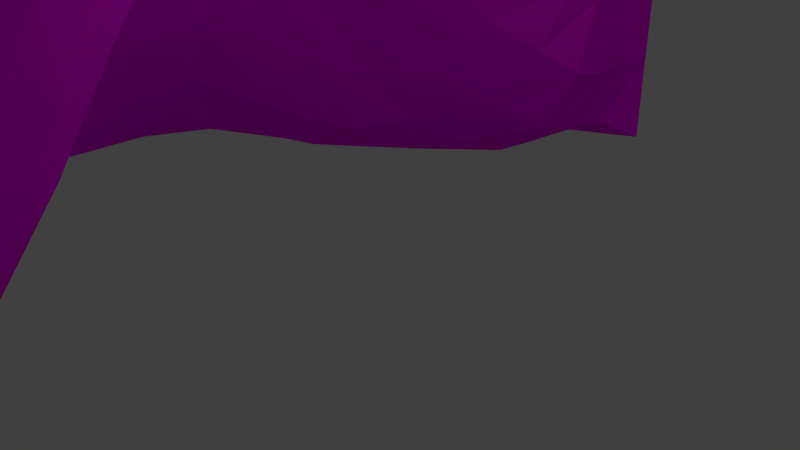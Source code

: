 # Source: cave_wall_6.blend  (saved by Blender 2.66.1; exported with 4.5.12 LTS)
import bpy
from mathutils import Matrix  # noqa: F401  (used for matrix-valued properties, if any)

bpy.ops.wm.read_factory_settings(use_empty=True)
scene = bpy.context.scene
scene.name = 'Scene'

# ---- collections
col_collection_1 = bpy.data.collections.new('Collection 1'); scene.collection.children.link(col_collection_1)

# ---- images (referenced by path relative to the original .blend; pixels are not part of the script)
import os
ASSET_DIR = os.environ.get("B2B_ASSET_DIR", "")  # directory of the original .blend (textures are referenced by path, not embedded)
HERE = os.path.dirname(os.path.abspath(__file__))  # packed textures are extracted next to this script under _unpacked/

def load_image(name, relpath, width, height, colorspace="sRGB"):
    """Load a texture the original file referenced (path relative to the .blend, or extracted next to this script)."""
    p = next((c for c in (os.path.join(HERE, relpath), os.path.join(ASSET_DIR, relpath)) if relpath and os.path.exists(c)), "")
    if p:
        img = bpy.data.images.load(p, check_existing=True)
        img.name = name
    else:  # same state as the original file: an image datablock whose file is absent (Cycles renders it pink)
        img = bpy.data.images.new(name, width, height)
        img.source = "FILE"
        img.filepath = "//" + (relpath or name)
    img.colorspace_settings.name = colorspace
    return img
img_wallrock2_jpg = load_image('wallrock2.jpg', 'textures/wallrock2.jpg', 1024, 1024, 'sRGB')

# ---- materials (node trees are filled in below, after node groups)
mat_material = bpy.data.materials.new('Material')
mat_material.alpha_threshold = 0.0
mat_material.roughness = 0.5
mat_material.line_color = (0.0, 0.0, 0.0, 1.0)

# ---- material node trees
mat_material.use_nodes = True; mat_material.node_tree.nodes.clear()
_N = mat_material.node_tree.nodes; _L = mat_material.node_tree.links
n0 = _N.new('ShaderNodeOutputMaterial'); n0.name = 'Material Output'; n0.location = (300, 300)
n0.width = 120
n1 = _N.new('ShaderNodeBsdfDiffuse'); n1.name = 'Diffuse BSDF'; n1.location = (10, 300)
n2 = _N.new('ShaderNodeTexImage'); n2.name = 'Image Texture'; n2.location = (-190, 300)
n2.width = 150
n2.image = img_wallrock2_jpg
_L.new(n1.outputs[0], n0.inputs[0])
_L.new(n2.outputs[0], n1.inputs[0])
n0.is_active_output = True

# ---- world
world_world = bpy.data.worlds.new('World'); scene.world = world_world
world_world.color = (0.05088, 0.05088, 0.05088)
world_world.use_sun_shadow = False
world_world.sun_shadow_jitter_overblur = 0.0
world_world.cycles.sampling_method = 'MANUAL'
world_world.cycles.sample_map_resolution = 256

# ---- cameras
cam_camera = bpy.data.cameras.new('Camera')
cam_camera.clip_end = 100.0
cam_camera.lens = 35.0
cam_camera.sensor_width = 32.0
cam_camera.sensor_height = 18.0
cam_camera.ortho_scale = 7.314
cam_camera.dof.focus_distance = 0.0

# ---- lights
light_lamp = bpy.data.lights.new('Lamp', 'POINT')
light_lamp.transmission_factor = 0.0
light_lamp.cutoff_distance = 30.0
light_lamp.energy = 100.0
light_lamp.shadow_buffer_clip_start = 1.001
light_lamp.shadow_soft_size = 0.1
light_lamp.shadow_maximum_resolution = 0.006
light_lamp.use_absolute_resolution = True
light_lamp.cycles.use_multiple_importance_sampling = False

# ---- meshes
me_plane = bpy.data.meshes.new('Plane')
me_plane.from_pydata([(1.0, -1.0, 2.828), (-1.0, -1.0, 0.0), (1.0, 1.0, 2.828), (-1.0, 1.0, 0.0), (0.0003094, -1.0, 2.828), (0.0005717, -1.0, 0.0), (0.0003094, 1.0, 2.828), (0.0005717, 1.0, 0.0), (0.0005515, -1.0, 0.2176), (0.0005313, -1.0, 0.4351), (0.0005111, -1.0, 0.6527), (0.000491, -1.0, 0.8703), (0.0004708, -1.0, 1.088), (0.0004506, -1.0, 1.305), (0.0004304, -1.0, 1.523), (0.0004102, -1.0, 1.741), (0.0003901, -1.0, 1.958), (0.0003699, -1.0, 2.176), (0.0003497, -1.0, 2.393), (0.0003295, -1.0, 2.611), (0.0005515, 1.0, 0.2176), (0.0005313, 1.0, 0.4351), (0.0005111, 1.0, 0.6527), (0.000491, 1.0, 0.8703), (0.0004708, 1.0, 1.088), (0.0004506, 1.0, 1.305), (0.0004304, 1.0, 1.523), (0.0004102, 1.0, 1.741), (0.0003901, 1.0, 1.958), (0.0003699, 1.0, 2.176), (0.0003497, 1.0, 2.393), (0.0003295, 1.0, 2.611), (-0.1662, -1.0, 0.0), (-0.333, -1.0, 0.0), (-0.4997, -1.0, 0.0), (-0.6665, -1.0, 0.0), (-0.8332, -1.0, 0.0), (-0.1662, 1.0, 0.0), (-0.333, 1.0, 0.0), (-0.4997, 1.0, 0.0), (-0.6665, 1.0, 0.0), (-0.8332, 1.0, 0.0), (1.0, -0.875, 2.828), (1.0, -0.75, 2.828), (1.0, -0.625, 2.828), (1.0, -0.5, 2.828), (1.0, -0.375, 2.828), (1.0, -0.25, 2.828), (1.0, -0.125, 2.828), (1.0, -3.567e-07, 2.828), (1.0, 0.125, 2.828), (1.0, 0.25, 2.828), (1.0, 0.375, 2.828), (1.0, 0.5, 2.828), (1.0, 0.625, 2.828), (1.0, 0.75, 2.828), (1.0, 0.875, 2.828), (-1.0, 0.875, 0.0), (-1.0, 0.75, 0.0), (-1.0, 0.625, 0.0), (-1.0, 0.5, 0.0), (-1.0, 0.375, 0.0), (-1.0, 0.25, 0.0), (-1.0, 0.125, 0.0), (-1.0, -9.313e-10, 0.0), (-1.0, -0.125, 0.0), (-1.0, -0.25, 0.0), (-1.0, -0.375, 0.0), (-1.0, -0.5, 0.0), (-1.0, -0.625, 0.0), (-1.0, -0.75, 0.0), (-1.0, -0.875, 0.0), (-0.03686, -0.875, 0.08564), (-0.0532, -0.75, 0.1598), (-0.1225, -0.625, 0.3253), (-0.2155, -0.5, 0.5624), (-0.2858, -0.375, 0.7571), (-0.341, -0.25, 0.9532), (-0.3612, -0.125, 1.082), (-0.322, -1.197e-07, 1.004), (-0.2384, 0.125, 0.7152), (-0.1802, 0.25, 0.433), (-0.1417, 0.375, 0.284), (-0.0934, 0.5, 0.1904), (-0.0501, 0.625, 0.1099), (-0.04837, 0.75, 0.08127), (-0.04918, 0.875, 0.06858), (0.3233, -0.875, 2.758), (0.3877, -0.75, 2.745), (0.3981, -0.625, 2.743), (0.4026, -0.5, 2.743), (0.4139, -0.375, 2.744), (0.4335, -0.25, 2.744), (0.4527, -0.125, 2.744), (0.4673, -3.291e-07, 2.744), (0.466, 0.125, 2.743), (0.4491, 0.25, 2.742), (0.4332, 0.375, 2.741), (0.4234, 0.5, 2.74), (0.4128, 0.625, 2.741), (0.3931, 0.75, 2.744), (0.3242, 0.875, 2.758), (0.01577, -0.875, 0.2385), (0.02924, -0.75, 0.2713), (-0.009091, -0.625, 0.3602), (-0.08738, -0.5, 0.5011), (-0.1623, -0.375, 0.6452), (-0.2206, -0.25, 0.8381), (-0.2419, -0.125, 1.023), (-0.205, -1.013e-07, 1.016), (-0.1231, 0.125, 0.7991), (-0.06348, 0.25, 0.5684), (-0.01797, 0.375, 0.4324), (0.02454, 0.5, 0.3487), (0.0492, 0.625, 0.2732), (0.02605, 0.75, 0.241), (0.001274, 0.875, 0.2328), (0.02107, -0.875, 0.4381), (0.0459, -0.75, 0.4462), (0.03866, -0.625, 0.4796), (-0.01342, -0.5, 0.5515), (-0.08503, -0.375, 0.6546), (-0.1463, -0.25, 0.8101), (-0.1643, -0.125, 0.9672), (-0.1249, -7.073e-08, 0.9802), (-0.04568, 0.125, 0.8428), (0.01759, 0.25, 0.6848), (0.0708, 0.375, 0.5647), (0.09459, 0.5, 0.4981), (0.08445, 0.625, 0.4549), (0.04202, 0.75, 0.4395), (0.01106, 0.875, 0.4372), (0.01654, -0.875, 0.6529), (0.04168, -0.75, 0.6539), (0.05547, -0.625, 0.6626), (0.03164, -0.5, 0.6958), (-0.02753, -0.375, 0.7703), (-0.09255, -0.25, 0.8883), (-0.1092, -0.125, 0.9879), (-0.06825, -4.986e-08, 1.0), (0.001141, 0.125, 0.937), (0.05309, 0.25, 0.8447), (0.09539, 0.375, 0.7366), (0.09461, 0.5, 0.6784), (0.06424, 0.625, 0.6573), (0.02734, 0.75, 0.6531), (0.007504, 0.875, 0.6528), (0.02357, -0.875, 0.8705), (0.05199, -0.75, 0.872), (0.07636, -0.625, 0.8772), (0.06643, -0.5, 0.9006), (0.02044, -0.375, 0.9614), (-0.03876, -0.25, 1.06), (-0.0495, -0.125, 1.124), (-0.008553, -5.44e-08, 1.136), (0.04561, 0.125, 1.111), (0.07608, 0.25, 1.048), (0.09715, 0.375, 0.9441), (0.07837, 0.5, 0.8866), (0.04614, 0.625, 0.872), (0.0238, 0.75, 0.8703), (0.01164, 0.875, 0.8703), (0.05884, -0.875, 1.092), (0.09859, -0.75, 1.102), (0.1191, -0.625, 1.12), (0.09803, -0.5, 1.155), (0.05467, -0.375, 1.209), (0.007689, -0.25, 1.284), (0.003239, -0.125, 1.327), (0.03939, -6.655e-08, 1.335), (0.08038, 0.125, 1.322), (0.1018, 0.25, 1.267), (0.1195, 0.375, 1.167), (0.1054, 0.5, 1.106), (0.08115, 0.625, 1.09), (0.0627, 0.75, 1.088), (0.03814, 0.875, 1.088), (0.1233, -0.875, 1.326), (0.176, -0.75, 1.365), (0.1766, -0.625, 1.406), (0.1311, -0.5, 1.453), (0.08302, -0.375, 1.494), (0.04474, -0.25, 1.533), (0.03928, -0.125, 1.55), (0.06595, -8.09e-08, 1.552), (0.09887, 0.125, 1.542), (0.1259, 0.25, 1.498), (0.1612, 0.375, 1.409), (0.1783, 0.5, 1.336), (0.1714, 0.625, 1.31), (0.1453, 0.75, 1.306), (0.0877, 0.875, 1.305), (0.1756, -0.875, 1.573), (0.2342, -0.75, 1.649), (0.2232, -0.625, 1.703), (0.1764, -0.5, 1.738), (0.1303, -0.375, 1.756), (0.08447, -0.25, 1.767), (0.06012, -0.125, 1.77), (0.07278, -1.099e-07, 1.77), (0.1014, 0.125, 1.766), (0.1352, 0.25, 1.74), (0.1882, 0.375, 1.667), (0.2415, 0.5, 1.578), (0.254, 0.625, 1.535), (0.2185, 0.75, 1.524), (0.1302, 0.875, 1.523), (0.1813, -0.875, 1.803), (0.242, -0.75, 1.895), (0.2385, -0.625, 1.948), (0.2057, -0.5, 1.971), (0.1573, -0.375, 1.982), (0.09174, -0.25, 1.986), (0.04236, -0.125, 1.987), (0.04503, -1.505e-07, 1.987), (0.07868, 0.125, 1.985), (0.1215, 0.25, 1.969), (0.183, 0.375, 1.908), (0.2534, 0.5, 1.809), (0.2745, 0.625, 1.755), (0.2364, 0.75, 1.742), (0.1411, 0.875, 1.741), (0.1514, -0.875, 2.008), (0.2164, -0.75, 2.082), (0.2279, -0.625, 2.125), (0.1968, -0.5, 2.149), (0.1313, -0.375, 2.175), (0.04842, -0.25, 2.188), (-0.01337, -0.125, 2.191), (-0.0115, -1.937e-07, 2.191), (0.03306, 0.125, 2.189), (0.08513, 0.25, 2.176), (0.1462, 0.375, 2.122), (0.2139, 0.5, 2.025), (0.2351, 0.625, 1.972), (0.2034, 0.75, 1.96), (0.123, 0.875, 1.958), (0.101, -0.875, 2.195), (0.1559, -0.75, 2.228), (0.1719, -0.625, 2.251), (0.1414, -0.5, 2.279), (0.07787, -0.375, 2.32), (0.011, -0.25, 2.344), (-0.0329, -0.125, 2.351), (-0.02196, -2.328e-07, 2.352), (0.0242, 0.125, 2.35), (0.06912, 0.25, 2.339), (0.1119, 0.375, 2.298), (0.1561, 0.5, 2.225), (0.1661, 0.625, 2.186), (0.1403, 0.75, 2.176), (0.08508, 0.875, 2.175), (0.05354, -0.875, 2.394), (0.08249, -0.75, 2.402), (0.09242, -0.625, 2.408), (0.07736, -0.5, 2.421), (0.04887, -0.375, 2.446), (0.02724, -0.25, 2.459), (0.02089, -0.125, 2.462), (0.04591, -2.527e-07, 2.461), (0.08291, 0.125, 2.46), (0.1053, 0.25, 2.455), (0.1173, 0.375, 2.438), (0.1255, 0.5, 2.406), (0.1133, 0.625, 2.391), (0.0849, 0.75, 2.389), (0.05057, 0.875, 2.391), (0.08414, -0.875, 2.595), (0.1097, -0.75, 2.592), (0.1157, -0.625, 2.592), (0.1143, -0.5, 2.595), (0.1158, -0.375, 2.602), (0.1281, -0.25, 2.605), (0.1472, -0.125, 2.605), (0.175, -2.862e-07, 2.605), (0.1927, 0.125, 2.603), (0.189, 0.25, 2.601), (0.1783, 0.375, 2.596), (0.1676, 0.5, 2.588), (0.1482, 0.625, 2.587), (0.1214, 0.75, 2.589), (0.0863, 0.875, 2.595), (-0.8334, -0.875, -0.0105), (-0.8352, -0.75, -0.01476), (-0.8444, -0.625, 0.02622), (-0.862, -0.5, 0.1366), (-0.8666, -0.375, 0.2195), (-0.8571, -0.25, 0.2194), (-0.8475, -0.125, 0.1641), (-0.84, -1.517e-08, 0.09873), (-0.8356, 0.125, 0.0345), (-0.8337, 0.25, 0.00528), (-0.8333, 0.375, 8.245e-05), (-0.8332, 0.5, -0.0001266), (-0.8332, 0.625, -8.226e-05), (-0.8332, 0.75, -1.582e-05), (-0.8332, 0.875, 0.0), (-0.6671, -0.875, -0.00723), (-0.6729, -0.75, 0.002055), (-0.6973, -0.625, 0.09372), (-0.7391, -0.5, 0.289), (-0.7528, -0.375, 0.4086), (-0.7377, -0.25, 0.4118), (-0.7172, -0.125, 0.3469), (-0.6952, -3.598e-08, 0.2361), (-0.6793, 0.125, 0.09543), (-0.6704, 0.25, 0.01814), (-0.6676, 0.375, 0.0005376), (-0.6667, 0.5, -0.001141), (-0.6665, 0.625, -0.0009584), (-0.6665, 0.75, -0.0002939), (-0.6665, 0.875, -2.5e-05), (-0.5006, -0.875, 0.0004646), (-0.5109, -0.75, 0.02926), (-0.5537, -0.625, 0.1687), (-0.623, -0.5, 0.4246), (-0.6553, -0.375, 0.5655), (-0.6507, -0.25, 0.5869), (-0.627, -0.125, 0.5316), (-0.5867, -5.607e-08, 0.3851), (-0.548, 0.125, 0.173), (-0.5213, 0.25, 0.0403), (-0.5092, 0.375, 0.003758), (-0.5027, 0.5, -0.003876), (-0.5, 0.625, -0.005162), (-0.4998, 0.75, -0.002145), (-0.4999, 0.875, -0.000257), (-0.3353, -0.875, 0.00979), (-0.3542, -0.75, 0.06267), (-0.4209, -0.625, 0.2481), (-0.5145, -0.5, 0.5494), (-0.5667, -0.375, 0.727), (-0.5826, -0.25, 0.7966), (-0.5674, -0.125, 0.7672), (-0.5173, -8.449e-08, 0.6028), (-0.4527, 0.125, 0.3286), (-0.4025, 0.25, 0.121), (-0.3735, 0.375, 0.0393), (-0.3509, 0.5, 0.004749), (-0.3369, 0.625, -0.01055), (-0.3346, 0.75, -0.005851), (-0.3346, 0.875, -2.884e-05), (-0.1745, -0.875, 0.03062), (-0.1988, -0.75, 0.1043), (-0.2788, -0.625, 0.3068), (-0.3785, -0.5, 0.6072), (-0.4411, -0.375, 0.8156), (-0.48, -0.25, 0.9625), (-0.4843, -0.125, 1.005), (-0.4383, -1.136e-07, 0.8655), (-0.3592, 0.125, 0.5559), (-0.2994, 0.25, 0.2789), (-0.261, 0.375, 0.1419), (-0.2191, 0.5, 0.06362), (-0.1847, 0.625, 0.01263), (-0.178, 0.75, 0.006427), (-0.1774, 0.875, 0.01106)], [], [(101, 56, 2, 6), (356, 86, 7, 37), (281, 101, 6, 31), (86, 116, 20, 7), (116, 131, 21, 20), (131, 146, 22, 21), (146, 161, 23, 22), (161, 176, 24, 23), (176, 191, 25, 24), (191, 206, 26, 25), (206, 221, 27, 26), (221, 236, 28, 27), (236, 251, 29, 28), (251, 266, 30, 29), (266, 281, 31, 30), (57, 296, 41, 3), (296, 311, 40, 41), (311, 326, 39, 40), (326, 341, 38, 39), (341, 356, 37, 38), (4, 0, 42, 87), (87, 42, 43, 88), (88, 43, 44, 89), (89, 44, 45, 90), (90, 45, 46, 91), (91, 46, 47, 92), (92, 47, 48, 93), (93, 48, 49, 94), (94, 49, 50, 95), (95, 50, 51, 96), (96, 51, 52, 97), (97, 52, 53, 98), (98, 53, 54, 99), (99, 54, 55, 100), (100, 55, 56, 101), (32, 5, 72, 342), (342, 72, 73, 343), (343, 73, 74, 344), (344, 74, 75, 345), (345, 75, 76, 346), (346, 76, 77, 347), (347, 77, 78, 348), (348, 78, 79, 349), (349, 79, 80, 350), (350, 80, 81, 351), (351, 81, 82, 352), (352, 82, 83, 353), (353, 83, 84, 354), (354, 84, 85, 355), (355, 85, 86, 356), (19, 4, 87, 267), (267, 87, 88, 268), (268, 88, 89, 269), (269, 89, 90, 270), (270, 90, 91, 271), (271, 91, 92, 272), (272, 92, 93, 273), (273, 93, 94, 274), (274, 94, 95, 275), (275, 95, 96, 276), (276, 96, 97, 277), (277, 97, 98, 278), (278, 98, 99, 279), (279, 99, 100, 280), (280, 100, 101, 281), (5, 8, 102, 72), (72, 102, 103, 73), (73, 103, 104, 74), (74, 104, 105, 75), (75, 105, 106, 76), (76, 106, 107, 77), (77, 107, 108, 78), (78, 108, 109, 79), (79, 109, 110, 80), (80, 110, 111, 81), (81, 111, 112, 82), (82, 112, 113, 83), (83, 113, 114, 84), (84, 114, 115, 85), (85, 115, 116, 86), (8, 9, 117, 102), (102, 117, 118, 103), (103, 118, 119, 104), (104, 119, 120, 105), (105, 120, 121, 106), (106, 121, 122, 107), (107, 122, 123, 108), (108, 123, 124, 109), (109, 124, 125, 110), (110, 125, 126, 111), (111, 126, 127, 112), (112, 127, 128, 113), (113, 128, 129, 114), (114, 129, 130, 115), (115, 130, 131, 116), (9, 10, 132, 117), (117, 132, 133, 118), (118, 133, 134, 119), (119, 134, 135, 120), (120, 135, 136, 121), (121, 136, 137, 122), (122, 137, 138, 123), (123, 138, 139, 124), (124, 139, 140, 125), (125, 140, 141, 126), (126, 141, 142, 127), (127, 142, 143, 128), (128, 143, 144, 129), (129, 144, 145, 130), (130, 145, 146, 131), (10, 11, 147, 132), (132, 147, 148, 133), (133, 148, 149, 134), (134, 149, 150, 135), (135, 150, 151, 136), (136, 151, 152, 137), (137, 152, 153, 138), (138, 153, 154, 139), (139, 154, 155, 140), (140, 155, 156, 141), (141, 156, 157, 142), (142, 157, 158, 143), (143, 158, 159, 144), (144, 159, 160, 145), (145, 160, 161, 146), (11, 12, 162, 147), (147, 162, 163, 148), (148, 163, 164, 149), (149, 164, 165, 150), (150, 165, 166, 151), (151, 166, 167, 152), (152, 167, 168, 153), (153, 168, 169, 154), (154, 169, 170, 155), (155, 170, 171, 156), (156, 171, 172, 157), (157, 172, 173, 158), (158, 173, 174, 159), (159, 174, 175, 160), (160, 175, 176, 161), (12, 13, 177, 162), (162, 177, 178, 163), (163, 178, 179, 164), (164, 179, 180, 165), (165, 180, 181, 166), (166, 181, 182, 167), (167, 182, 183, 168), (168, 183, 184, 169), (169, 184, 185, 170), (170, 185, 186, 171), (171, 186, 187, 172), (172, 187, 188, 173), (173, 188, 189, 174), (174, 189, 190, 175), (175, 190, 191, 176), (13, 14, 192, 177), (177, 192, 193, 178), (178, 193, 194, 179), (179, 194, 195, 180), (180, 195, 196, 181), (181, 196, 197, 182), (182, 197, 198, 183), (183, 198, 199, 184), (184, 199, 200, 185), (185, 200, 201, 186), (186, 201, 202, 187), (187, 202, 203, 188), (188, 203, 204, 189), (189, 204, 205, 190), (190, 205, 206, 191), (14, 15, 207, 192), (192, 207, 208, 193), (193, 208, 209, 194), (194, 209, 210, 195), (195, 210, 211, 196), (196, 211, 212, 197), (197, 212, 213, 198), (198, 213, 214, 199), (199, 214, 215, 200), (200, 215, 216, 201), (201, 216, 217, 202), (202, 217, 218, 203), (203, 218, 219, 204), (204, 219, 220, 205), (205, 220, 221, 206), (15, 16, 222, 207), (207, 222, 223, 208), (208, 223, 224, 209), (209, 224, 225, 210), (210, 225, 226, 211), (211, 226, 227, 212), (212, 227, 228, 213), (213, 228, 229, 214), (214, 229, 230, 215), (215, 230, 231, 216), (216, 231, 232, 217), (217, 232, 233, 218), (218, 233, 234, 219), (219, 234, 235, 220), (220, 235, 236, 221), (16, 17, 237, 222), (222, 237, 238, 223), (223, 238, 239, 224), (224, 239, 240, 225), (225, 240, 241, 226), (226, 241, 242, 227), (227, 242, 243, 228), (228, 243, 244, 229), (229, 244, 245, 230), (230, 245, 246, 231), (231, 246, 247, 232), (232, 247, 248, 233), (233, 248, 249, 234), (234, 249, 250, 235), (235, 250, 251, 236), (17, 18, 252, 237), (237, 252, 253, 238), (238, 253, 254, 239), (239, 254, 255, 240), (240, 255, 256, 241), (241, 256, 257, 242), (242, 257, 258, 243), (243, 258, 259, 244), (244, 259, 260, 245), (245, 260, 261, 246), (246, 261, 262, 247), (247, 262, 263, 248), (248, 263, 264, 249), (249, 264, 265, 250), (250, 265, 266, 251), (18, 19, 267, 252), (252, 267, 268, 253), (253, 268, 269, 254), (254, 269, 270, 255), (255, 270, 271, 256), (256, 271, 272, 257), (257, 272, 273, 258), (258, 273, 274, 259), (259, 274, 275, 260), (260, 275, 276, 261), (261, 276, 277, 262), (262, 277, 278, 263), (263, 278, 279, 264), (264, 279, 280, 265), (265, 280, 281, 266), (1, 36, 282, 71), (71, 282, 283, 70), (70, 283, 284, 69), (69, 284, 285, 68), (68, 285, 286, 67), (67, 286, 287, 66), (66, 287, 288, 65), (65, 288, 289, 64), (64, 289, 290, 63), (63, 290, 291, 62), (62, 291, 292, 61), (61, 292, 293, 60), (60, 293, 294, 59), (59, 294, 295, 58), (58, 295, 296, 57), (36, 35, 297, 282), (282, 297, 298, 283), (283, 298, 299, 284), (284, 299, 300, 285), (285, 300, 301, 286), (286, 301, 302, 287), (287, 302, 303, 288), (288, 303, 304, 289), (289, 304, 305, 290), (290, 305, 306, 291), (291, 306, 307, 292), (292, 307, 308, 293), (293, 308, 309, 294), (294, 309, 310, 295), (295, 310, 311, 296), (35, 34, 312, 297), (297, 312, 313, 298), (298, 313, 314, 299), (299, 314, 315, 300), (300, 315, 316, 301), (301, 316, 317, 302), (302, 317, 318, 303), (303, 318, 319, 304), (304, 319, 320, 305), (305, 320, 321, 306), (306, 321, 322, 307), (307, 322, 323, 308), (308, 323, 324, 309), (309, 324, 325, 310), (310, 325, 326, 311), (34, 33, 327, 312), (312, 327, 328, 313), (313, 328, 329, 314), (314, 329, 330, 315), (315, 330, 331, 316), (316, 331, 332, 317), (317, 332, 333, 318), (318, 333, 334, 319), (319, 334, 335, 320), (320, 335, 336, 321), (321, 336, 337, 322), (322, 337, 338, 323), (323, 338, 339, 324), (324, 339, 340, 325), (325, 340, 341, 326), (33, 32, 342, 327), (327, 342, 343, 328), (328, 343, 344, 329), (329, 344, 345, 330), (330, 345, 346, 331), (331, 346, 347, 332), (332, 347, 348, 333), (333, 348, 349, 334), (334, 349, 350, 335), (335, 350, 351, 336), (336, 351, 352, 337), (337, 352, 353, 338), (338, 353, 354, 339), (339, 354, 355, 340), (340, 355, 356, 341)])
_uv = me_plane.uv_layers.new(name='UVMap')
_uv.uv.foreach_set('vector', [0.3287, 0.8138, 0.333, 0.9708, 0.3071, 0.9713, 0.3022, 0.798, 0.3273, 0.2105, 0.328, 0.2412, 0.3022, 0.2399, 0.3014, 0.211, 0.3281, 0.7545, 0.3287, 0.8138, 0.3022, 0.798, 0.3022, 0.7551, 0.328, 0.2412, 0.3281, 0.2823, 0.3022, 0.2828, 0.3022, 0.2399, 0.3281, 0.2823, 0.3281, 0.3253, 0.3022, 0.3258, 0.3022, 0.2828, 0.3281, 0.3253, 0.3281, 0.3682, 0.3022, 0.3687, 0.3022, 0.3258, 0.3281, 0.3682, 0.3281, 0.4111, 0.3022, 0.4116, 0.3022, 0.3687, 0.3281, 0.4111, 0.3282, 0.4578, 0.3022, 0.4546, 0.3022, 0.4116, 0.3282, 0.4578, 0.3287, 0.5194, 0.3022, 0.4975, 0.3022, 0.4546, 0.3287, 0.5194, 0.3289, 0.5695, 0.3022, 0.5404, 0.3022, 0.4975, 0.3289, 0.5695, 0.329, 0.616, 0.3022, 0.5833, 0.3022, 0.5404, 0.329, 0.616, 0.3289, 0.6554, 0.3022, 0.6263, 0.3022, 0.5833, 0.3289, 0.6554, 0.3287, 0.6911, 0.3022, 0.6692, 0.3022, 0.6263, 0.3287, 0.6911, 0.3282, 0.7154, 0.3022, 0.7121, 0.3022, 0.6692, 0.3282, 0.7154, 0.3281, 0.7545, 0.3022, 0.7551, 0.3022, 0.7121, 0.3232, 0.06593, 0.324, 0.09484, 0.2981, 0.09536, 0.2973, 0.06644, 0.324, 0.09484, 0.3248, 0.1238, 0.2989, 0.1243, 0.2981, 0.09536, 0.3248, 0.1238, 0.3256, 0.1527, 0.2997, 0.1532, 0.2989, 0.1243, 0.3256, 0.1527, 0.3264, 0.1816, 0.3006, 0.1821, 0.2997, 0.1532, 0.3264, 0.1816, 0.3273, 0.2105, 0.3014, 0.211, 0.3006, 0.1821, 0.7163, 0.7897, 0.7213, 0.9631, 0.6954, 0.9636, 0.6911, 0.8066, 0.6911, 0.8066, 0.6954, 0.9636, 0.6695, 0.9641, 0.6652, 0.8071, 0.6652, 0.8071, 0.6695, 0.9641, 0.6436, 0.9646, 0.6393, 0.8076, 0.6393, 0.8076, 0.6436, 0.9646, 0.6177, 0.9651, 0.6134, 0.8081, 0.6134, 0.8081, 0.6177, 0.9651, 0.5918, 0.9656, 0.5876, 0.8124, 0.5876, 0.8124, 0.5918, 0.9656, 0.566, 0.9662, 0.5622, 0.8278, 0.5622, 0.8278, 0.566, 0.9662, 0.5401, 0.9667, 0.5364, 0.8321, 0.5364, 0.8321, 0.5401, 0.9667, 0.5142, 0.9672, 0.5106, 0.8364, 0.5106, 0.8364, 0.5142, 0.9672, 0.4883, 0.9677, 0.4846, 0.8331, 0.4846, 0.8331, 0.4883, 0.9677, 0.4624, 0.9682, 0.4582, 0.8149, 0.4582, 0.8149, 0.4624, 0.9682, 0.4365, 0.9687, 0.4322, 0.8117, 0.4322, 0.8117, 0.4365, 0.9687, 0.4107, 0.9692, 0.4063, 0.8122, 0.4063, 0.8122, 0.4107, 0.9692, 0.3848, 0.9698, 0.3805, 0.8127, 0.3805, 0.8127, 0.3848, 0.9698, 0.3589, 0.9703, 0.3546, 0.8133, 0.3546, 0.8133, 0.3589, 0.9703, 0.333, 0.9708, 0.3287, 0.8138, 0.7155, 0.2028, 0.7163, 0.2317, 0.6904, 0.2375, 0.6896, 0.2033, 0.6896, 0.2033, 0.6904, 0.2375, 0.665, 0.2523, 0.6638, 0.2074, 0.6638, 0.2074, 0.665, 0.2523, 0.6388, 0.2421, 0.6379, 0.2043, 0.6379, 0.2043, 0.6388, 0.2421, 0.6127, 0.2355, 0.612, 0.2048, 0.612, 0.2048, 0.6127, 0.2355, 0.5868, 0.236, 0.5861, 0.2053, 0.5861, 0.2053, 0.5868, 0.236, 0.5609, 0.2365, 0.5602, 0.2058, 0.5602, 0.2058, 0.5609, 0.2365, 0.535, 0.237, 0.5343, 0.2038, 0.5343, 0.2038, 0.535, 0.237, 0.5092, 0.2375, 0.5084, 0.2043, 0.5084, 0.2043, 0.5092, 0.2375, 0.4834, 0.2418, 0.4826, 0.2023, 0.4826, 0.2023, 0.4834, 0.2418, 0.4575, 0.2398, 0.4567, 0.1926, 0.4567, 0.1926, 0.4575, 0.2398, 0.4316, 0.2403, 0.4308, 0.1931, 0.4308, 0.1931, 0.4316, 0.2403, 0.4057, 0.2382, 0.4049, 0.1936, 0.4049, 0.1936, 0.4057, 0.2382, 0.38, 0.2345, 0.379, 0.1941, 0.379, 0.1941, 0.38, 0.2345, 0.3539, 0.2381, 0.3531, 0.2074, 0.3531, 0.2074, 0.3539, 0.2381, 0.328, 0.2412, 0.3273, 0.2105, 0.7163, 0.7468, 0.7163, 0.7897, 0.6911, 0.8066, 0.6904, 0.7473, 0.6904, 0.7473, 0.6911, 0.8066, 0.6652, 0.8071, 0.6646, 0.7478, 0.6646, 0.7478, 0.6652, 0.8071, 0.6393, 0.8076, 0.6387, 0.7484, 0.6387, 0.7484, 0.6393, 0.8076, 0.6134, 0.8081, 0.6128, 0.7489, 0.6128, 0.7489, 0.6134, 0.8081, 0.5876, 0.8124, 0.5869, 0.7494, 0.5869, 0.7494, 0.5876, 0.8124, 0.5622, 0.8278, 0.5611, 0.7536, 0.5611, 0.7536, 0.5622, 0.8278, 0.5364, 0.8321, 0.5354, 0.7579, 0.5354, 0.7579, 0.5364, 0.8321, 0.5106, 0.8364, 0.5099, 0.7734, 0.5099, 0.7734, 0.5106, 0.8364, 0.4846, 0.8331, 0.4841, 0.7777, 0.4841, 0.7777, 0.4846, 0.8331, 0.4582, 0.8149, 0.4582, 0.773, 0.4582, 0.773, 0.4582, 0.8149, 0.4322, 0.8117, 0.4322, 0.7699, 0.4322, 0.7699, 0.4322, 0.8117, 0.4063, 0.8122, 0.4062, 0.7677, 0.4062, 0.7677, 0.4063, 0.8122, 0.3805, 0.8127, 0.3802, 0.7643, 0.3802, 0.7643, 0.3805, 0.8127, 0.3546, 0.8133, 0.354, 0.754, 0.354, 0.754, 0.3546, 0.8133, 0.3287, 0.8138, 0.3281, 0.7545, 0.7163, 0.2317, 0.7163, 0.2746, 0.6905, 0.2787, 0.6904, 0.2375, 0.6904, 0.2375, 0.6905, 0.2787, 0.6652, 0.2971, 0.665, 0.2523, 0.665, 0.2523, 0.6652, 0.2971, 0.6393, 0.2976, 0.6388, 0.2421, 0.6388, 0.2421, 0.6393, 0.2976, 0.613, 0.2838, 0.6127, 0.2355, 0.6127, 0.2355, 0.613, 0.2838, 0.5869, 0.2772, 0.5868, 0.236, 0.5868, 0.236, 0.5869, 0.2772, 0.561, 0.2777, 0.5609, 0.2365, 0.5609, 0.2365, 0.561, 0.2777, 0.5351, 0.2782, 0.535, 0.237, 0.535, 0.237, 0.5351, 0.2782, 0.5094, 0.2825, 0.5092, 0.2375, 0.5092, 0.2375, 0.5094, 0.2825, 0.484, 0.3017, 0.4834, 0.2418, 0.4834, 0.2418, 0.484, 0.3017, 0.4581, 0.3012, 0.4575, 0.2398, 0.4575, 0.2398, 0.4581, 0.3012, 0.4322, 0.3032, 0.4316, 0.2403, 0.4316, 0.2403, 0.4322, 0.3032, 0.4066, 0.3104, 0.4057, 0.2382, 0.4057, 0.2382, 0.4066, 0.3104, 0.3809, 0.3148, 0.38, 0.2345, 0.38, 0.2345, 0.3809, 0.3148, 0.3542, 0.289, 0.3539, 0.2381, 0.3539, 0.2381, 0.3542, 0.289, 0.3281, 0.2823, 0.328, 0.2412, 0.7163, 0.2746, 0.7163, 0.3175, 0.6904, 0.318, 0.6905, 0.2787, 0.6905, 0.2787, 0.6904, 0.318, 0.6649, 0.329, 0.6652, 0.2971, 0.6652, 0.2971, 0.6649, 0.329, 0.6391, 0.3324, 0.6393, 0.2976, 0.6393, 0.2976, 0.6391, 0.3324, 0.613, 0.3284, 0.613, 0.2838, 0.613, 0.2838, 0.613, 0.3284, 0.587, 0.3237, 0.5869, 0.2772, 0.5869, 0.2772, 0.587, 0.3237, 0.561, 0.3206, 0.561, 0.2777, 0.561, 0.2777, 0.561, 0.3206, 0.5351, 0.3211, 0.5351, 0.2782, 0.5351, 0.2782, 0.5351, 0.3211, 0.5094, 0.3254, 0.5094, 0.2825, 0.5094, 0.2825, 0.5094, 0.3254, 0.4842, 0.3518, 0.484, 0.3017, 0.484, 0.3017, 0.4842, 0.3518, 0.4584, 0.3533, 0.4581, 0.3012, 0.4581, 0.3012, 0.4584, 0.3533, 0.4325, 0.354, 0.4322, 0.3032, 0.4322, 0.3032, 0.4325, 0.354, 0.4067, 0.3571, 0.4066, 0.3104, 0.4066, 0.3104, 0.4067, 0.3571, 0.3806, 0.3501, 0.3809, 0.3148, 0.3809, 0.3148, 0.3806, 0.3501, 0.3541, 0.3285, 0.3542, 0.289, 0.3542, 0.289, 0.3541, 0.3285, 0.3281, 0.3253, 0.3281, 0.2823, 0.7163, 0.3175, 0.7163, 0.3605, 0.6904, 0.361, 0.6904, 0.318, 0.6904, 0.318, 0.6904, 0.361, 0.6647, 0.368, 0.6649, 0.329, 0.6649, 0.329, 0.6647, 0.368, 0.639, 0.3732, 0.6391, 0.3324, 0.6391, 0.3324, 0.639, 0.3732, 0.6131, 0.3724, 0.613, 0.3284, 0.613, 0.3284, 0.6131, 0.3724, 0.587, 0.3666, 0.587, 0.3237, 0.587, 0.3237, 0.587, 0.3666, 0.561, 0.3635, 0.561, 0.3206, 0.561, 0.3206, 0.561, 0.3635, 0.5351, 0.3641, 0.5351, 0.3211, 0.5351, 0.3211, 0.5351, 0.3641, 0.5095, 0.3721, 0.5094, 0.3254, 0.5094, 0.3254, 0.5095, 0.3721, 0.4842, 0.3947, 0.4842, 0.3518, 0.4842, 0.3518, 0.4842, 0.3947, 0.4584, 0.397, 0.4584, 0.3533, 0.4584, 0.3533, 0.4584, 0.397, 0.4324, 0.3937, 0.4325, 0.354, 0.4325, 0.354, 0.4324, 0.3937, 0.4064, 0.3891, 0.4067, 0.3571, 0.4067, 0.3571, 0.4064, 0.3891, 0.3801, 0.3746, 0.3806, 0.3501, 0.3806, 0.3501, 0.3801, 0.3746, 0.354, 0.3677, 0.3541, 0.3285, 0.3541, 0.3285, 0.354, 0.3677, 0.3281, 0.3682, 0.3281, 0.3253, 0.7163, 0.3605, 0.7163, 0.4034, 0.6904, 0.4039, 0.6904, 0.361, 0.6904, 0.361, 0.6904, 0.4039, 0.6647, 0.408, 0.6647, 0.368, 0.6647, 0.368, 0.6647, 0.408, 0.6391, 0.4182, 0.639, 0.3732, 0.639, 0.3732, 0.6391, 0.4182, 0.6132, 0.4197, 0.6131, 0.3724, 0.6131, 0.3724, 0.6132, 0.4197, 0.5872, 0.4176, 0.587, 0.3666, 0.587, 0.3666, 0.5872, 0.4176, 0.5613, 0.4175, 0.561, 0.3635, 0.561, 0.3635, 0.5613, 0.4175, 0.5356, 0.4221, 0.5351, 0.3641, 0.5351, 0.3641, 0.5356, 0.4221, 0.51, 0.4334, 0.5095, 0.3721, 0.5095, 0.3721, 0.51, 0.4334, 0.4847, 0.455, 0.4842, 0.3947, 0.4842, 0.3947, 0.4847, 0.455, 0.4585, 0.443, 0.4584, 0.397, 0.4584, 0.397, 0.4585, 0.443, 0.4323, 0.4317, 0.4324, 0.3937, 0.4324, 0.3937, 0.4323, 0.4317, 0.4058, 0.4133, 0.4064, 0.3891, 0.4064, 0.3891, 0.4058, 0.4133, 0.3799, 0.4101, 0.3801, 0.3746, 0.3801, 0.3746, 0.3799, 0.4101, 0.354, 0.4106, 0.354, 0.3677, 0.354, 0.3677, 0.354, 0.4106, 0.3281, 0.4111, 0.3281, 0.3682, 0.7163, 0.4034, 0.7163, 0.4463, 0.6906, 0.4506, 0.6904, 0.4039, 0.6904, 0.4039, 0.6906, 0.4506, 0.6648, 0.4547, 0.6647, 0.408, 0.6647, 0.408, 0.6648, 0.4547, 0.6393, 0.4714, 0.6391, 0.4182, 0.6391, 0.4182, 0.6393, 0.4714, 0.6134, 0.4708, 0.6132, 0.4197, 0.6132, 0.4197, 0.6134, 0.4708, 0.5875, 0.4692, 0.5872, 0.4176, 0.5872, 0.4176, 0.5875, 0.4692, 0.5616, 0.4703, 0.5613, 0.4175, 0.5613, 0.4175, 0.5616, 0.4703, 0.5359, 0.4756, 0.5356, 0.4221, 0.5356, 0.4221, 0.5359, 0.4756, 0.5103, 0.4872, 0.51, 0.4334, 0.51, 0.4334, 0.5103, 0.4872, 0.4848, 0.5013, 0.4847, 0.455, 0.4847, 0.455, 0.4848, 0.5013, 0.4586, 0.4904, 0.4585, 0.443, 0.4585, 0.443, 0.4586, 0.4904, 0.4324, 0.4793, 0.4323, 0.4317, 0.4323, 0.4317, 0.4324, 0.4793, 0.4059, 0.46, 0.4058, 0.4133, 0.4058, 0.4133, 0.4059, 0.46, 0.38, 0.4568, 0.3799, 0.4101, 0.3799, 0.4101, 0.38, 0.4568, 0.3541, 0.4573, 0.354, 0.4106, 0.354, 0.4106, 0.3541, 0.4573, 0.3282, 0.4578, 0.3281, 0.4111, 0.7163, 0.4463, 0.7163, 0.4892, 0.6913, 0.5192, 0.6906, 0.4506, 0.6906, 0.4506, 0.6913, 0.5192, 0.6656, 0.527, 0.6648, 0.4547, 0.6648, 0.4547, 0.6656, 0.527, 0.6401, 0.5418, 0.6393, 0.4714, 0.6393, 0.4714, 0.6401, 0.5418, 0.6137, 0.5245, 0.6134, 0.4708, 0.6134, 0.4708, 0.6137, 0.5245, 0.5878, 0.5214, 0.5875, 0.4692, 0.5875, 0.4692, 0.5878, 0.5214, 0.5619, 0.5232, 0.5616, 0.4703, 0.5616, 0.4703, 0.5619, 0.5232, 0.5361, 0.5256, 0.5359, 0.4756, 0.5359, 0.4756, 0.5361, 0.5256, 0.5104, 0.5327, 0.5103, 0.4872, 0.5103, 0.4872, 0.5104, 0.5327, 0.4847, 0.54, 0.4848, 0.5013, 0.4848, 0.5013, 0.4847, 0.54, 0.4588, 0.5392, 0.4586, 0.4904, 0.4586, 0.4904, 0.4588, 0.5392, 0.4328, 0.5357, 0.4324, 0.4793, 0.4324, 0.4793, 0.4328, 0.5357, 0.4067, 0.5284, 0.4059, 0.46, 0.4059, 0.46, 0.4067, 0.5284, 0.3807, 0.5255, 0.38, 0.4568, 0.38, 0.4568, 0.3807, 0.5255, 0.3548, 0.5261, 0.3541, 0.4573, 0.3541, 0.4573, 0.3548, 0.5261, 0.3287, 0.5194, 0.3282, 0.4578, 0.7163, 0.4892, 0.7163, 0.5322, 0.6924, 0.6008, 0.6913, 0.5192, 0.6913, 0.5192, 0.6924, 0.6008, 0.6667, 0.6084, 0.6656, 0.527, 0.6656, 0.527, 0.6667, 0.6084, 0.6408, 0.6089, 0.6401, 0.5418, 0.6401, 0.5418, 0.6408, 0.6089, 0.6144, 0.5916, 0.6137, 0.5245, 0.6137, 0.5245, 0.6144, 0.5916, 0.5884, 0.5887, 0.5878, 0.5214, 0.5878, 0.5214, 0.5884, 0.5887, 0.5623, 0.5782, 0.5619, 0.5232, 0.5619, 0.5232, 0.5623, 0.5782, 0.5362, 0.573, 0.5361, 0.5256, 0.5361, 0.5256, 0.5362, 0.573, 0.5105, 0.5782, 0.5104, 0.5327, 0.5104, 0.5327, 0.5105, 0.5782, 0.4847, 0.5837, 0.4847, 0.54, 0.4847, 0.54, 0.4847, 0.5837, 0.4589, 0.5878, 0.4588, 0.5392, 0.4588, 0.5392, 0.4589, 0.5878, 0.4331, 0.5915, 0.4328, 0.5357, 0.4328, 0.5357, 0.4331, 0.5915, 0.4074, 0.5957, 0.4067, 0.5284, 0.4067, 0.5284, 0.4074, 0.5957, 0.3815, 0.5962, 0.3807, 0.5255, 0.3807, 0.5255, 0.3815, 0.5962, 0.3555, 0.5933, 0.3548, 0.5261, 0.3548, 0.5261, 0.3555, 0.5933, 0.3289, 0.5695, 0.3287, 0.5194, 0.7163, 0.5322, 0.7163, 0.5751, 0.6923, 0.6401, 0.6924, 0.6008, 0.6924, 0.6008, 0.6923, 0.6401, 0.6665, 0.644, 0.6667, 0.6084, 0.6667, 0.6084, 0.6665, 0.644, 0.6405, 0.641, 0.6408, 0.6089, 0.6408, 0.6089, 0.6405, 0.641, 0.6146, 0.6415, 0.6144, 0.5916, 0.6144, 0.5916, 0.6146, 0.6415, 0.5889, 0.6493, 0.5884, 0.5887, 0.5884, 0.5887, 0.5889, 0.6493, 0.5625, 0.6292, 0.5623, 0.5782, 0.5623, 0.5782, 0.5625, 0.6292, 0.5361, 0.6114, 0.5362, 0.573, 0.5362, 0.573, 0.5361, 0.6114, 0.5105, 0.6231, 0.5105, 0.5782, 0.5105, 0.5782, 0.5105, 0.6231, 0.4847, 0.6246, 0.4847, 0.5837, 0.4847, 0.5837, 0.4847, 0.6246, 0.4589, 0.6306, 0.4589, 0.5878, 0.4589, 0.5878, 0.4589, 0.6306, 0.4332, 0.6375, 0.4331, 0.5915, 0.4331, 0.5915, 0.4332, 0.6375, 0.4074, 0.6407, 0.4074, 0.5957, 0.4074, 0.5957, 0.4074, 0.6407, 0.3815, 0.6396, 0.3815, 0.5962, 0.3815, 0.5962, 0.3815, 0.6396, 0.3554, 0.632, 0.3555, 0.5933, 0.3555, 0.5933, 0.3554, 0.632, 0.329, 0.616, 0.3289, 0.5695, 0.7163, 0.5751, 0.7163, 0.618, 0.6916, 0.6587, 0.6923, 0.6401, 0.6923, 0.6401, 0.6916, 0.6587, 0.6665, 0.6873, 0.6665, 0.644, 0.6665, 0.644, 0.6665, 0.6873, 0.6409, 0.6984, 0.6405, 0.641, 0.6405, 0.641, 0.6409, 0.6984, 0.6148, 0.6917, 0.6146, 0.6415, 0.6146, 0.6415, 0.6148, 0.6917, 0.5885, 0.6781, 0.5889, 0.6493, 0.5889, 0.6493, 0.5885, 0.6781, 0.562, 0.6543, 0.5625, 0.6292, 0.5625, 0.6292, 0.562, 0.6543, 0.5354, 0.629, 0.5361, 0.6114, 0.5361, 0.6114, 0.5354, 0.629, 0.5096, 0.6332, 0.5105, 0.6231, 0.5105, 0.6231, 0.5096, 0.6332, 0.4843, 0.6537, 0.4847, 0.6246, 0.4847, 0.6246, 0.4843, 0.6537, 0.4587, 0.6644, 0.4589, 0.6306, 0.4589, 0.6306, 0.4587, 0.6644, 0.433, 0.6715, 0.4332, 0.6375, 0.4332, 0.6375, 0.433, 0.6715, 0.4071, 0.6736, 0.4074, 0.6407, 0.4074, 0.6407, 0.4071, 0.6736, 0.3812, 0.6727, 0.3815, 0.6396, 0.3815, 0.6396, 0.3812, 0.6727, 0.3552, 0.667, 0.3554, 0.632, 0.3554, 0.632, 0.3552, 0.667, 0.3289, 0.6554, 0.329, 0.616, 0.7163, 0.618, 0.7163, 0.661, 0.6911, 0.6839, 0.6916, 0.6587, 0.6916, 0.6587, 0.6911, 0.6839, 0.6656, 0.6987, 0.6665, 0.6873, 0.6665, 0.6873, 0.6656, 0.6987, 0.64, 0.71, 0.6409, 0.6984, 0.6409, 0.6984, 0.64, 0.71, 0.6138, 0.6998, 0.6148, 0.6917, 0.6148, 0.6917, 0.6138, 0.6998, 0.5878, 0.6931, 0.5885, 0.6781, 0.5885, 0.6781, 0.5878, 0.6931, 0.5617, 0.6865, 0.562, 0.6543, 0.562, 0.6543, 0.5617, 0.6865, 0.5353, 0.6683, 0.5354, 0.629, 0.5354, 0.629, 0.5353, 0.6683, 0.5095, 0.6722, 0.5096, 0.6332, 0.5096, 0.6332, 0.5095, 0.6722, 0.484, 0.6882, 0.4843, 0.6537, 0.4843, 0.6537, 0.484, 0.6882, 0.4584, 0.6969, 0.4587, 0.6644, 0.4587, 0.6644, 0.4584, 0.6969, 0.4326, 0.7004, 0.433, 0.6715, 0.433, 0.6715, 0.4326, 0.7004, 0.4066, 0.6967, 0.4071, 0.6736, 0.4071, 0.6736, 0.4066, 0.6967, 0.3807, 0.6973, 0.3812, 0.6727, 0.3812, 0.6727, 0.3807, 0.6973, 0.3548, 0.6978, 0.3552, 0.667, 0.3552, 0.667, 0.3548, 0.6978, 0.3287, 0.6911, 0.3289, 0.6554, 0.7163, 0.661, 0.7163, 0.7039, 0.6906, 0.7081, 0.6911, 0.6839, 0.6911, 0.6839, 0.6906, 0.7081, 0.6647, 0.7087, 0.6656, 0.6987, 0.6656, 0.6987, 0.6647, 0.7087, 0.6389, 0.7127, 0.64, 0.71, 0.64, 0.71, 0.6389, 0.7127, 0.6129, 0.7097, 0.6138, 0.6998, 0.6138, 0.6998, 0.6129, 0.7097, 0.587, 0.7102, 0.5878, 0.6931, 0.5878, 0.6931, 0.587, 0.7102, 0.5611, 0.7107, 0.5617, 0.6865, 0.5617, 0.6865, 0.5611, 0.7107, 0.5351, 0.7075, 0.5353, 0.6683, 0.5353, 0.6683, 0.5351, 0.7075, 0.5095, 0.7155, 0.5095, 0.6722, 0.5095, 0.6722, 0.5095, 0.7155, 0.484, 0.7284, 0.484, 0.6882, 0.484, 0.6882, 0.484, 0.7284, 0.4582, 0.732, 0.4584, 0.6969, 0.4584, 0.6969, 0.4582, 0.732, 0.4323, 0.7317, 0.4326, 0.7004, 0.4326, 0.7004, 0.4323, 0.7317, 0.4063, 0.7292, 0.4066, 0.6967, 0.4066, 0.6967, 0.4063, 0.7292, 0.3803, 0.7256, 0.3807, 0.6973, 0.3807, 0.6973, 0.3803, 0.7256, 0.3541, 0.7148, 0.3548, 0.6978, 0.3548, 0.6978, 0.3541, 0.7148, 0.3282, 0.7154, 0.3287, 0.6911, 0.7163, 0.7039, 0.7163, 0.7468, 0.6904, 0.7473, 0.6906, 0.7081, 0.6906, 0.7081, 0.6904, 0.7473, 0.6646, 0.7478, 0.6647, 0.7087, 0.6647, 0.7087, 0.6646, 0.7478, 0.6387, 0.7484, 0.6389, 0.7127, 0.6389, 0.7127, 0.6387, 0.7484, 0.6128, 0.7489, 0.6129, 0.7097, 0.6129, 0.7097, 0.6128, 0.7489, 0.5869, 0.7494, 0.587, 0.7102, 0.587, 0.7102, 0.5869, 0.7494, 0.5611, 0.7536, 0.5611, 0.7107, 0.5611, 0.7107, 0.5611, 0.7536, 0.5354, 0.7579, 0.5351, 0.7075, 0.5351, 0.7075, 0.5354, 0.7579, 0.5099, 0.7734, 0.5095, 0.7155, 0.5095, 0.7155, 0.5099, 0.7734, 0.4841, 0.7777, 0.484, 0.7284, 0.484, 0.7284, 0.4841, 0.7777, 0.4582, 0.773, 0.4582, 0.732, 0.4582, 0.732, 0.4582, 0.773, 0.4322, 0.7699, 0.4323, 0.7317, 0.4323, 0.7317, 0.4322, 0.7699, 0.4062, 0.7677, 0.4063, 0.7292, 0.4063, 0.7292, 0.4062, 0.7677, 0.3802, 0.7643, 0.3803, 0.7256, 0.3803, 0.7256, 0.3802, 0.7643, 0.354, 0.754, 0.3541, 0.7148, 0.3541, 0.7148, 0.354, 0.754, 0.3281, 0.7545, 0.3282, 0.7154, 0.7114, 0.05819, 0.7122, 0.0871, 0.6863, 0.08506, 0.6855, 0.05871, 0.6855, 0.05871, 0.6863, 0.08506, 0.6605, 0.07535, 0.6596, 0.05922, 0.6596, 0.05922, 0.6605, 0.07535, 0.6346, 0.07331, 0.6337, 0.05974, 0.6337, 0.05974, 0.6346, 0.07331, 0.6087, 0.08405, 0.6079, 0.06025, 0.6079, 0.06025, 0.6087, 0.08405, 0.5828, 0.08712, 0.582, 0.06077, 0.582, 0.06077, 0.5828, 0.08712, 0.5569, 0.0902, 0.5561, 0.06129, 0.5561, 0.06129, 0.5569, 0.0902, 0.531, 0.09071, 0.5302, 0.0618, 0.5302, 0.0618, 0.531, 0.09071, 0.5052, 0.09123, 0.5043, 0.06232, 0.5043, 0.06232, 0.5052, 0.09123, 0.4793, 0.09175, 0.4785, 0.06283, 0.4785, 0.06283, 0.4793, 0.09175, 0.4534, 0.09226, 0.4526, 0.06335, 0.4526, 0.06335, 0.4534, 0.09226, 0.4275, 0.09278, 0.4267, 0.06386, 0.4267, 0.06386, 0.4275, 0.09278, 0.4016, 0.09329, 0.4008, 0.06438, 0.4008, 0.06438, 0.4016, 0.09329, 0.3757, 0.09381, 0.3749, 0.0649, 0.3749, 0.0649, 0.3757, 0.09381, 0.3499, 0.09432, 0.349, 0.06541, 0.349, 0.06541, 0.3499, 0.09432, 0.324, 0.09484, 0.3232, 0.06593, 0.7122, 0.0871, 0.713, 0.116, 0.6872, 0.1165, 0.6863, 0.08506, 0.6863, 0.08506, 0.6872, 0.1165, 0.6613, 0.1119, 0.6605, 0.07535, 0.6605, 0.07535, 0.6613, 0.1119, 0.6354, 0.1022, 0.6346, 0.07331, 0.6346, 0.07331, 0.6354, 0.1022, 0.6095, 0.1027, 0.6087, 0.08405, 0.6087, 0.08405, 0.6095, 0.1027, 0.5836, 0.1033, 0.5828, 0.08712, 0.5828, 0.08712, 0.5836, 0.1033, 0.5577, 0.114, 0.5569, 0.0902, 0.5569, 0.0902, 0.5577, 0.114, 0.5319, 0.1196, 0.531, 0.09071, 0.531, 0.09071, 0.5319, 0.1196, 0.506, 0.1201, 0.5052, 0.09123, 0.5052, 0.09123, 0.506, 0.1201, 0.4801, 0.1207, 0.4793, 0.09175, 0.4793, 0.09175, 0.4801, 0.1207, 0.4542, 0.1212, 0.4534, 0.09226, 0.4534, 0.09226, 0.4542, 0.1212, 0.4283, 0.1217, 0.4275, 0.09278, 0.4275, 0.09278, 0.4283, 0.1217, 0.4024, 0.1222, 0.4016, 0.09329, 0.4016, 0.09329, 0.4024, 0.1222, 0.3766, 0.1227, 0.3757, 0.09381, 0.3757, 0.09381, 0.3766, 0.1227, 0.3507, 0.1232, 0.3499, 0.09432, 0.3499, 0.09432, 0.3507, 0.1232, 0.3248, 0.1238, 0.324, 0.09484, 0.713, 0.116, 0.7139, 0.1449, 0.688, 0.1454, 0.6872, 0.1165, 0.6872, 0.1165, 0.688, 0.1454, 0.6621, 0.146, 0.6613, 0.1119, 0.6613, 0.1119, 0.6621, 0.146, 0.6362, 0.1439, 0.6354, 0.1022, 0.6354, 0.1022, 0.6362, 0.1439, 0.6103, 0.1419, 0.6095, 0.1027, 0.6095, 0.1027, 0.6103, 0.1419, 0.5844, 0.1322, 0.5836, 0.1033, 0.5836, 0.1033, 0.5844, 0.1322, 0.5586, 0.1352, 0.5577, 0.114, 0.5577, 0.114, 0.5586, 0.1352, 0.5327, 0.1434, 0.5319, 0.1196, 0.5319, 0.1196, 0.5327, 0.1434, 0.5068, 0.1465, 0.506, 0.1201, 0.506, 0.1201, 0.5068, 0.1465, 0.4809, 0.147, 0.4801, 0.1207, 0.4801, 0.1207, 0.4809, 0.147, 0.455, 0.1475, 0.4542, 0.1212, 0.4542, 0.1212, 0.455, 0.1475, 0.4292, 0.1506, 0.4283, 0.1217, 0.4283, 0.1217, 0.4292, 0.1506, 0.4033, 0.1511, 0.4024, 0.1222, 0.4024, 0.1222, 0.4033, 0.1511, 0.3774, 0.1516, 0.3766, 0.1227, 0.3766, 0.1227, 0.3774, 0.1516, 0.3515, 0.1521, 0.3507, 0.1232, 0.3507, 0.1232, 0.3515, 0.1521, 0.3256, 0.1527, 0.3248, 0.1238, 0.7139, 0.1449, 0.7147, 0.1738, 0.6888, 0.1744, 0.688, 0.1454, 0.688, 0.1454, 0.6888, 0.1744, 0.6629, 0.1749, 0.6621, 0.146, 0.6621, 0.146, 0.6629, 0.1749, 0.637, 0.1754, 0.6362, 0.1439, 0.6362, 0.1439, 0.637, 0.1754, 0.6112, 0.1759, 0.6103, 0.1419, 0.6103, 0.1419, 0.6112, 0.1759, 0.5853, 0.1739, 0.5844, 0.1322, 0.5844, 0.1322, 0.5853, 0.1739, 0.5594, 0.1718, 0.5586, 0.1352, 0.5586, 0.1352, 0.5594, 0.1718, 0.5335, 0.1647, 0.5327, 0.1434, 0.5327, 0.1434, 0.5335, 0.1647, 0.5076, 0.1626, 0.5068, 0.1465, 0.5068, 0.1465, 0.5076, 0.1626, 0.4817, 0.1631, 0.4809, 0.147, 0.4809, 0.147, 0.4817, 0.1631, 0.4559, 0.1637, 0.455, 0.1475, 0.455, 0.1475, 0.4559, 0.1637, 0.43, 0.1744, 0.4292, 0.1506, 0.4292, 0.1506, 0.43, 0.1744, 0.4041, 0.1775, 0.4033, 0.1511, 0.4033, 0.1511, 0.4041, 0.1775, 0.3782, 0.178, 0.3774, 0.1516, 0.3774, 0.1516, 0.3782, 0.178, 0.3523, 0.1811, 0.3515, 0.1521, 0.3515, 0.1521, 0.3523, 0.1811, 0.3264, 0.1816, 0.3256, 0.1527, 0.7147, 0.1738, 0.7155, 0.2028, 0.6896, 0.2033, 0.6888, 0.1744, 0.6888, 0.1744, 0.6896, 0.2033, 0.6638, 0.2074, 0.6629, 0.1749, 0.6629, 0.1749, 0.6638, 0.2074, 0.6379, 0.2043, 0.637, 0.1754, 0.637, 0.1754, 0.6379, 0.2043, 0.612, 0.2048, 0.6112, 0.1759, 0.6112, 0.1759, 0.612, 0.2048, 0.5861, 0.2053, 0.5853, 0.1739, 0.5853, 0.1739, 0.5861, 0.2053, 0.5602, 0.2058, 0.5594, 0.1718, 0.5594, 0.1718, 0.5602, 0.2058, 0.5343, 0.2038, 0.5335, 0.1647, 0.5335, 0.1647, 0.5343, 0.2038, 0.5084, 0.2043, 0.5076, 0.1626, 0.5076, 0.1626, 0.5084, 0.2043, 0.4826, 0.2023, 0.4817, 0.1631, 0.4817, 0.1631, 0.4826, 0.2023, 0.4567, 0.1926, 0.4559, 0.1637, 0.4559, 0.1637, 0.4567, 0.1926, 0.4308, 0.1931, 0.43, 0.1744, 0.43, 0.1744, 0.4308, 0.1931, 0.4049, 0.1936, 0.4041, 0.1775, 0.4041, 0.1775, 0.4049, 0.1936, 0.379, 0.1941, 0.3782, 0.178, 0.3782, 0.178, 0.379, 0.1941, 0.3531, 0.2074, 0.3523, 0.1811, 0.3523, 0.1811, 0.3531, 0.2074, 0.3273, 0.2105, 0.3264, 0.1816])
me_plane.materials.append(mat_material)
me_plane.use_remesh_preserve_volume = False
me_plane.use_remesh_preserve_attributes = False
me_plane.use_mirror_vertex_groups = False
me_plane.update()

# ---- objects
ob_plane = bpy.data.objects.new('Plane', me_plane)
ob_lamp = bpy.data.objects.new('Lamp', light_lamp)
ob_camera = bpy.data.objects.new('Camera', cam_camera)

# ---- transforms, parenting, visibility, modifiers, constraints
ob_plane.location = (0.0, 0.0, 0.0)
ob_plane.scale = (5.998, 5.998, 5.998)
ob_plane.lineart.crease_threshold = 0.0
ob_lamp.location = (4.076, 1.005, 5.904)
ob_lamp.rotation_euler = (0.6503, 0.05522, 1.866)
ob_lamp.lock_rotations_4d = False
ob_lamp.empty_display_type = 'ARROWS'
ob_lamp.color = (0.0, 0.0, 0.0, 0.0)
ob_lamp.lineart.crease_threshold = 0.0
ob_camera.location = (7.481, -6.508, 5.344)
ob_camera.rotation_euler = (1.109, 0.01082, 0.8149)
ob_camera.lock_rotations_4d = False
ob_camera.empty_display_type = 'ARROWS'
ob_camera.color = (0.0, 0.0, 0.0, 0.0)
ob_camera.display_type = 'WIRE'
ob_camera.lineart.crease_threshold = 0.0

# ---- collection membership
col_collection_1.objects.link(ob_plane)
col_collection_1.objects.link(ob_lamp)
col_collection_1.objects.link(ob_camera)

# ---- scene / render settings (as saved in the file)
scene.camera = ob_camera
scene.frame_start = 1; scene.frame_end = 250; scene.frame_set(1)
scene.render.engine = 'CYCLES'
scene.render.image_settings.color_mode = 'RGB'
scene.render.image_settings.compression = 90
scene.render.resolution_percentage = 50
scene.render.dither_intensity = 0.0
scene.render.bake_margin = 2
scene.cycles.use_denoising = False
scene.cycles.samples = 10
scene.cycles.sampling_pattern = 'TABULATED_SOBOL'
scene.cycles.light_sampling_threshold = 0.0
scene.cycles.use_adaptive_sampling = False
scene.cycles.use_light_tree = False
scene.cycles.blur_glossy = 0.0
scene.cycles.volume_bounces = 1
scene.cycles.pixel_filter_type = 'GAUSSIAN'
scene.cycles.sample_clamp_indirect = 0.0
scene.view_settings.view_transform = 'Standard'
bpy.context.view_layer.update()
